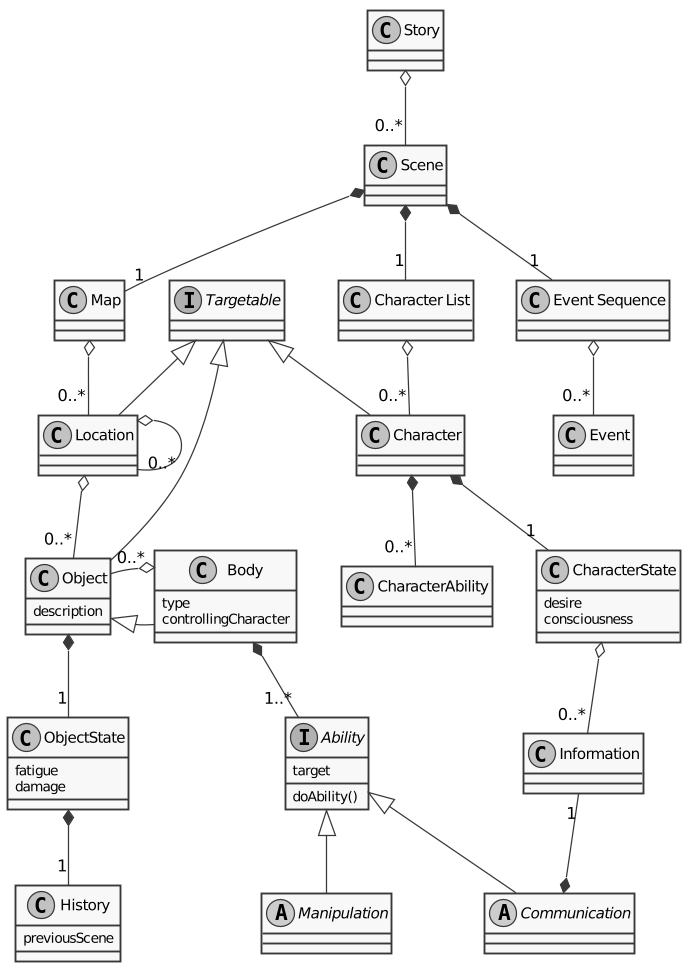

The diagram above was rendered by PlantUML. Its source (embedded in the PNG):
@startuml
skinparam shadowing false
skinparam monochrome true

class Story
class Scene
class Map
class "Character List" as CL
class "Event Sequence" as ES

interface Targetable

class Character
class Event
class Location
class CharacterAbility

class History {
previousScene
}

class Object {
    description
}
class Body {
    type
    controllingCharacter
}

class ObjectState {
    fatigue
    damage
}

class CharacterState {
    desire
    consciousness
}
class Information

interface Ability {
    target
    doAbility()
}
abstract Communication
abstract Manipulation

Story o-- "0..*" Scene

Scene *-- "1" Map
Scene *-- "1" CL
Scene *-- "1" ES

Targetable <|-- Character
Targetable <|-- Location
Targetable <|-- Object

Character *-- "1" CharacterState
Character *-- "0..*" CharacterAbility
CharacterState o-- "0..*" Information

ObjectState *-- "1" History

CL o-- "0..*" Character
ES o-- "0..*" Event
Map o-- "0..*" Location

Location o-- "0..*" Object
Location o-- "0..*" Location
Object <|-- Body
Body o- "0..*" Object

Object *-- "1" ObjectState
Body *-- "1..*" Ability
Ability <|-- Communication
Ability <|-- Manipulation
Information "1" --* Communication

@enduml